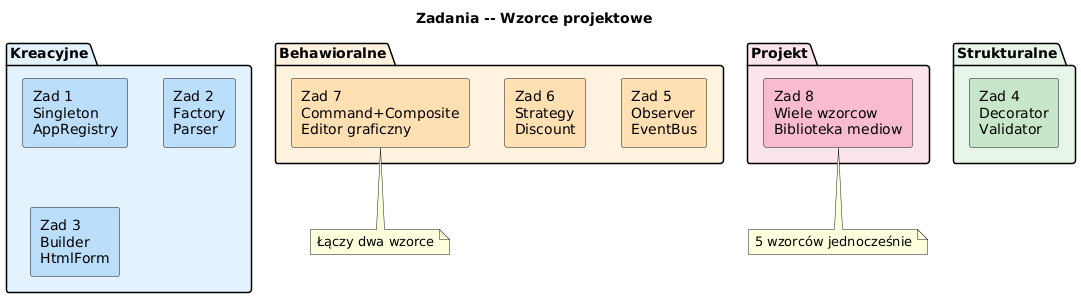

The diagram above was rendered by PlantUML. Its source (embedded in the PNG):
@startuml tasks_overview
skinparam shadowing false
skinparam defaultFontName "DejaVu Sans"
title Zadania -- Wzorce projektowe

package "Kreacyjne" #E3F2FD {
  rectangle "Zad 1\nSingleton\nAppRegistry" as T1 #BBDEFB
  rectangle "Zad 2\nFactory\nParser" as T2 #BBDEFB
  rectangle "Zad 3\nBuilder\nHtmlForm" as T3 #BBDEFB
}

package "Strukturalne" #E8F5E9 {
  rectangle "Zad 4\nDecorator\nValidator" as T4 #C8E6C9
}

package "Behawioralne" #FFF3E0 {
  rectangle "Zad 5\nObserver\nEventBus" as T5 #FFE0B2
  rectangle "Zad 6\nStrategy\nDiscount" as T6 #FFE0B2
  rectangle "Zad 7\nCommand+Composite\nEditor graficzny" as T7 #FFE0B2
}

package "Projekt" #FCE4EC {
  rectangle "Zad 8\nWiele wzorcow\nBiblioteka mediow" as T8 #F8BBD0
}

note bottom of T7 : Łączy dwa wzorce
note bottom of T8 : 5 wzorców jednocześnie
@enduml